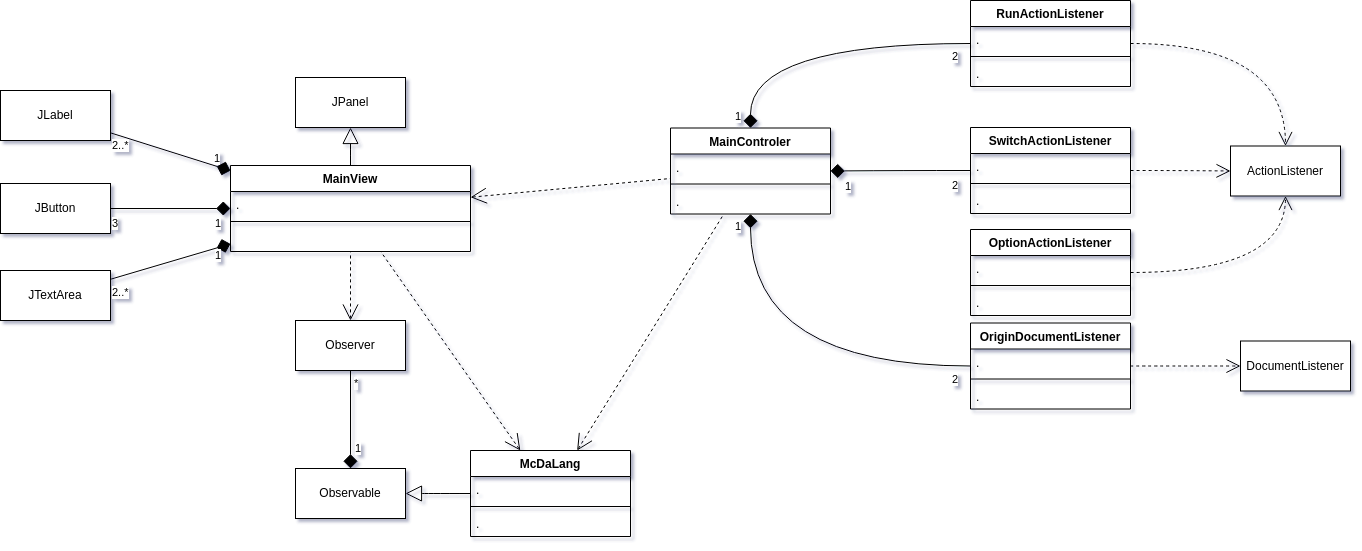

The diagram above was exported from draw.io. Its source (the exported page's mxGraphModel, read from the mxfile embedded in the PNG):
<mxGraphModel dx="2267" dy="1405" grid="1" gridSize="10" guides="1" tooltips="1" connect="1" arrows="1" fold="1" page="1" pageScale="1" pageWidth="827" pageHeight="1169" math="0" shadow="0">
  <root>
    <mxCell id="0" />
    <mxCell id="1" parent="0" />
    <mxCell id="2" value="MainView" style="swimlane;fontStyle=1;align=center;verticalAlign=top;childLayout=stackLayout;horizontal=1;startSize=26;horizontalStack=0;resizeParent=1;resizeParentMax=0;resizeLast=0;collapsible=1;marginBottom=0;whiteSpace=wrap;html=1;" vertex="1" parent="1">
      <mxGeometry x="400" y="165" width="240" height="86" as="geometry" />
    </mxCell>
    <mxCell id="3" value="." style="text;strokeColor=none;fillColor=none;align=left;verticalAlign=top;spacingLeft=4;spacingRight=4;overflow=hidden;rotatable=0;points=[[0,0.5],[1,0.5]];portConstraint=eastwest;whiteSpace=wrap;html=1;" vertex="1" parent="2">
      <mxGeometry y="26" width="240" height="26" as="geometry" />
    </mxCell>
    <mxCell id="4" value="" style="line;strokeWidth=1;fillColor=none;align=left;verticalAlign=middle;spacingTop=-1;spacingLeft=3;spacingRight=3;rotatable=0;labelPosition=right;points=[];portConstraint=eastwest;strokeColor=inherit;" vertex="1" parent="2">
      <mxGeometry y="52" width="240" height="8" as="geometry" />
    </mxCell>
    <mxCell id="5" style="text;strokeColor=none;fillColor=none;align=left;verticalAlign=top;spacingLeft=4;spacingRight=4;overflow=hidden;rotatable=0;points=[[0,0.5],[1,0.5]];portConstraint=eastwest;whiteSpace=wrap;html=1;" vertex="1" parent="2">
      <mxGeometry y="60" width="240" height="26" as="geometry" />
    </mxCell>
    <mxCell id="6" value="JLabel" style="html=1;whiteSpace=wrap;" vertex="1" parent="1">
      <mxGeometry x="170" y="90" width="110" height="50" as="geometry" />
    </mxCell>
    <mxCell id="7" value="JTextArea" style="html=1;whiteSpace=wrap;" vertex="1" parent="1">
      <mxGeometry x="170" y="270" width="110" height="50" as="geometry" />
    </mxCell>
    <mxCell id="8" value="JButton" style="html=1;whiteSpace=wrap;" vertex="1" parent="1">
      <mxGeometry x="170" y="183" width="110" height="50" as="geometry" />
    </mxCell>
    <mxCell id="9" value="MainControler" style="swimlane;fontStyle=1;align=center;verticalAlign=top;childLayout=stackLayout;horizontal=1;startSize=26;horizontalStack=0;resizeParent=1;resizeParentMax=0;resizeLast=0;collapsible=1;marginBottom=0;whiteSpace=wrap;html=1;" vertex="1" parent="1">
      <mxGeometry x="840" y="127.5" width="160" height="86" as="geometry" />
    </mxCell>
    <mxCell id="10" value="." style="text;strokeColor=none;fillColor=none;align=left;verticalAlign=top;spacingLeft=4;spacingRight=4;overflow=hidden;rotatable=0;points=[[0,0.5],[1,0.5]];portConstraint=eastwest;whiteSpace=wrap;html=1;" vertex="1" parent="9">
      <mxGeometry y="26" width="160" height="26" as="geometry" />
    </mxCell>
    <mxCell id="11" value="" style="line;strokeWidth=1;fillColor=none;align=left;verticalAlign=middle;spacingTop=-1;spacingLeft=3;spacingRight=3;rotatable=0;labelPosition=right;points=[];portConstraint=eastwest;strokeColor=inherit;" vertex="1" parent="9">
      <mxGeometry y="52" width="160" height="8" as="geometry" />
    </mxCell>
    <mxCell id="12" value="." style="text;strokeColor=none;fillColor=none;align=left;verticalAlign=top;spacingLeft=4;spacingRight=4;overflow=hidden;rotatable=0;points=[[0,0.5],[1,0.5]];portConstraint=eastwest;whiteSpace=wrap;html=1;" vertex="1" parent="9">
      <mxGeometry y="60" width="160" height="26" as="geometry" />
    </mxCell>
    <mxCell id="13" value="RunActionListener" style="swimlane;fontStyle=1;align=center;verticalAlign=top;childLayout=stackLayout;horizontal=1;startSize=26;horizontalStack=0;resizeParent=1;resizeParentMax=0;resizeLast=0;collapsible=1;marginBottom=0;whiteSpace=wrap;html=1;" vertex="1" parent="1">
      <mxGeometry x="1140" width="160" height="86" as="geometry" />
    </mxCell>
    <mxCell id="14" value="." style="text;strokeColor=none;fillColor=none;align=left;verticalAlign=top;spacingLeft=4;spacingRight=4;overflow=hidden;rotatable=0;points=[[0,0.5],[1,0.5]];portConstraint=eastwest;whiteSpace=wrap;html=1;" vertex="1" parent="13">
      <mxGeometry y="26" width="160" height="26" as="geometry" />
    </mxCell>
    <mxCell id="15" value="" style="line;strokeWidth=1;fillColor=none;align=left;verticalAlign=middle;spacingTop=-1;spacingLeft=3;spacingRight=3;rotatable=0;labelPosition=right;points=[];portConstraint=eastwest;strokeColor=inherit;" vertex="1" parent="13">
      <mxGeometry y="52" width="160" height="8" as="geometry" />
    </mxCell>
    <mxCell id="16" value="." style="text;strokeColor=none;fillColor=none;align=left;verticalAlign=top;spacingLeft=4;spacingRight=4;overflow=hidden;rotatable=0;points=[[0,0.5],[1,0.5]];portConstraint=eastwest;whiteSpace=wrap;html=1;" vertex="1" parent="13">
      <mxGeometry y="60" width="160" height="26" as="geometry" />
    </mxCell>
    <mxCell id="17" value="SwitchActionListener" style="swimlane;fontStyle=1;align=center;verticalAlign=top;childLayout=stackLayout;horizontal=1;startSize=26;horizontalStack=0;resizeParent=1;resizeParentMax=0;resizeLast=0;collapsible=1;marginBottom=0;whiteSpace=wrap;html=1;" vertex="1" parent="1">
      <mxGeometry x="1140" y="127" width="160" height="86" as="geometry" />
    </mxCell>
    <mxCell id="18" value="." style="text;strokeColor=none;fillColor=none;align=left;verticalAlign=top;spacingLeft=4;spacingRight=4;overflow=hidden;rotatable=0;points=[[0,0.5],[1,0.5]];portConstraint=eastwest;whiteSpace=wrap;html=1;" vertex="1" parent="17">
      <mxGeometry y="26" width="160" height="26" as="geometry" />
    </mxCell>
    <mxCell id="19" value="" style="line;strokeWidth=1;fillColor=none;align=left;verticalAlign=middle;spacingTop=-1;spacingLeft=3;spacingRight=3;rotatable=0;labelPosition=right;points=[];portConstraint=eastwest;strokeColor=inherit;" vertex="1" parent="17">
      <mxGeometry y="52" width="160" height="8" as="geometry" />
    </mxCell>
    <mxCell id="20" value="." style="text;strokeColor=none;fillColor=none;align=left;verticalAlign=top;spacingLeft=4;spacingRight=4;overflow=hidden;rotatable=0;points=[[0,0.5],[1,0.5]];portConstraint=eastwest;whiteSpace=wrap;html=1;" vertex="1" parent="17">
      <mxGeometry y="60" width="160" height="26" as="geometry" />
    </mxCell>
    <mxCell id="21" value="OriginDocumentListener" style="swimlane;fontStyle=1;align=center;verticalAlign=top;childLayout=stackLayout;horizontal=1;startSize=26;horizontalStack=0;resizeParent=1;resizeParentMax=0;resizeLast=0;collapsible=1;marginBottom=0;whiteSpace=wrap;html=1;" vertex="1" parent="1">
      <mxGeometry x="1140" y="322.5" width="160" height="86" as="geometry" />
    </mxCell>
    <mxCell id="22" value="." style="text;strokeColor=none;fillColor=none;align=left;verticalAlign=top;spacingLeft=4;spacingRight=4;overflow=hidden;rotatable=0;points=[[0,0.5],[1,0.5]];portConstraint=eastwest;whiteSpace=wrap;html=1;" vertex="1" parent="21">
      <mxGeometry y="26" width="160" height="26" as="geometry" />
    </mxCell>
    <mxCell id="23" value="" style="line;strokeWidth=1;fillColor=none;align=left;verticalAlign=middle;spacingTop=-1;spacingLeft=3;spacingRight=3;rotatable=0;labelPosition=right;points=[];portConstraint=eastwest;strokeColor=inherit;" vertex="1" parent="21">
      <mxGeometry y="52" width="160" height="8" as="geometry" />
    </mxCell>
    <mxCell id="24" value="." style="text;strokeColor=none;fillColor=none;align=left;verticalAlign=top;spacingLeft=4;spacingRight=4;overflow=hidden;rotatable=0;points=[[0,0.5],[1,0.5]];portConstraint=eastwest;whiteSpace=wrap;html=1;" vertex="1" parent="21">
      <mxGeometry y="60" width="160" height="26" as="geometry" />
    </mxCell>
    <mxCell id="25" value="ActionListener" style="html=1;whiteSpace=wrap;" vertex="1" parent="1">
      <mxGeometry x="1400" y="145.5" width="110" height="50" as="geometry" />
    </mxCell>
    <mxCell id="26" value="DocumentListener" style="html=1;whiteSpace=wrap;" vertex="1" parent="1">
      <mxGeometry x="1410" y="340.5" width="110" height="50" as="geometry" />
    </mxCell>
    <mxCell id="27" value="" style="endArrow=diamond;html=1;endSize=12;startArrow=none;startSize=14;startFill=0;rounded=0;endFill=1;" edge="1" source="6" target="2" parent="1">
      <mxGeometry relative="1" as="geometry">
        <mxPoint x="370" y="300" as="sourcePoint" />
        <mxPoint x="530" y="300" as="targetPoint" />
      </mxGeometry>
    </mxCell>
    <mxCell id="28" value="2..*" style="edgeLabel;resizable=0;html=1;align=left;verticalAlign=top;" connectable="0" vertex="1" parent="27">
      <mxGeometry x="-1" relative="1" as="geometry" />
    </mxCell>
    <mxCell id="29" value="1" style="edgeLabel;resizable=0;html=1;align=right;verticalAlign=top;" connectable="0" vertex="1" parent="27">
      <mxGeometry x="1" relative="1" as="geometry">
        <mxPoint x="-10" y="-25" as="offset" />
      </mxGeometry>
    </mxCell>
    <mxCell id="30" value="" style="endArrow=diamond;html=1;endSize=12;startArrow=none;startSize=14;startFill=0;rounded=0;endFill=1;" edge="1" source="8" target="2" parent="1">
      <mxGeometry relative="1" as="geometry">
        <mxPoint x="290" y="125" as="sourcePoint" />
        <mxPoint x="530" y="175" as="targetPoint" />
      </mxGeometry>
    </mxCell>
    <mxCell id="31" value="3" style="edgeLabel;resizable=0;html=1;align=left;verticalAlign=top;" connectable="0" vertex="1" parent="30">
      <mxGeometry x="-1" relative="1" as="geometry">
        <mxPoint y="2" as="offset" />
      </mxGeometry>
    </mxCell>
    <mxCell id="32" value="1" style="edgeLabel;resizable=0;html=1;align=right;verticalAlign=top;" connectable="0" vertex="1" parent="30">
      <mxGeometry x="1" relative="1" as="geometry">
        <mxPoint x="-10" y="2" as="offset" />
      </mxGeometry>
    </mxCell>
    <mxCell id="33" value="" style="endArrow=diamond;html=1;endSize=12;startArrow=none;startSize=14;startFill=0;rounded=0;endFill=1;" edge="1" source="7" target="2" parent="1">
      <mxGeometry relative="1" as="geometry">
        <mxPoint x="290" y="125" as="sourcePoint" />
        <mxPoint x="530" y="175" as="targetPoint" />
      </mxGeometry>
    </mxCell>
    <mxCell id="34" value="2..*" style="edgeLabel;resizable=0;html=1;align=left;verticalAlign=top;" connectable="0" vertex="1" parent="33">
      <mxGeometry x="-1" relative="1" as="geometry" />
    </mxCell>
    <mxCell id="35" value="1" style="edgeLabel;resizable=0;html=1;align=right;verticalAlign=top;" connectable="0" vertex="1" parent="33">
      <mxGeometry x="1" relative="1" as="geometry">
        <mxPoint x="-10" y="-1" as="offset" />
      </mxGeometry>
    </mxCell>
    <mxCell id="36" value="" style="endArrow=diamond;html=1;endSize=12;startArrow=none;startSize=14;startFill=0;rounded=0;endFill=1;edgeStyle=orthogonalEdgeStyle;curved=1;" edge="1" source="13" target="9" parent="1">
      <mxGeometry relative="1" as="geometry">
        <mxPoint x="420" y="87.5" as="sourcePoint" />
        <mxPoint x="660" y="137.5" as="targetPoint" />
      </mxGeometry>
    </mxCell>
    <mxCell id="37" value="2" style="edgeLabel;resizable=0;html=1;align=left;verticalAlign=top;" connectable="0" vertex="1" parent="36">
      <mxGeometry x="-1" relative="1" as="geometry">
        <mxPoint x="-20" as="offset" />
      </mxGeometry>
    </mxCell>
    <mxCell id="38" value="1" style="edgeLabel;resizable=0;html=1;align=right;verticalAlign=top;" connectable="0" vertex="1" parent="36">
      <mxGeometry x="1" relative="1" as="geometry">
        <mxPoint x="-10" y="-25" as="offset" />
      </mxGeometry>
    </mxCell>
    <mxCell id="39" value="" style="endArrow=diamond;html=1;endSize=12;startArrow=none;startSize=14;startFill=0;rounded=0;endFill=1;edgeStyle=orthogonalEdgeStyle;curved=1;" edge="1" source="17" target="9" parent="1">
      <mxGeometry relative="1" as="geometry">
        <mxPoint x="1180" y="108.5" as="sourcePoint" />
        <mxPoint x="1010" y="180.5" as="targetPoint" />
      </mxGeometry>
    </mxCell>
    <mxCell id="40" value="2" style="edgeLabel;resizable=0;html=1;align=left;verticalAlign=top;" connectable="0" vertex="1" parent="39">
      <mxGeometry x="-1" relative="1" as="geometry">
        <mxPoint x="-20" y="2" as="offset" />
      </mxGeometry>
    </mxCell>
    <mxCell id="41" value="1" style="edgeLabel;resizable=0;html=1;align=right;verticalAlign=top;" connectable="0" vertex="1" parent="39">
      <mxGeometry x="1" relative="1" as="geometry">
        <mxPoint x="20" y="2" as="offset" />
      </mxGeometry>
    </mxCell>
    <mxCell id="42" value="" style="endArrow=diamond;html=1;endSize=12;startArrow=none;startSize=14;startFill=0;rounded=0;endFill=1;edgeStyle=orthogonalEdgeStyle;curved=1;" edge="1" source="21" target="9" parent="1">
      <mxGeometry relative="1" as="geometry">
        <mxPoint x="1180" y="235.5" as="sourcePoint" />
        <mxPoint x="1010" y="180.5" as="targetPoint" />
      </mxGeometry>
    </mxCell>
    <mxCell id="43" value="2" style="edgeLabel;resizable=0;html=1;align=left;verticalAlign=top;" connectable="0" vertex="1" parent="42">
      <mxGeometry x="-1" relative="1" as="geometry">
        <mxPoint x="-20" as="offset" />
      </mxGeometry>
    </mxCell>
    <mxCell id="44" value="1" style="edgeLabel;resizable=0;html=1;align=right;verticalAlign=top;" connectable="0" vertex="1" parent="42">
      <mxGeometry x="1" relative="1" as="geometry">
        <mxPoint x="-10" y="-1" as="offset" />
      </mxGeometry>
    </mxCell>
    <mxCell id="45" value="" style="endArrow=open;html=1;endSize=12;startArrow=none;startSize=14;startFill=0;rounded=0;endFill=0;edgeStyle=orthogonalEdgeStyle;curved=1;dashed=1;" edge="1" source="13" target="25" parent="1">
      <mxGeometry relative="1" as="geometry">
        <mxPoint x="1150" y="52.5" as="sourcePoint" />
        <mxPoint x="930" y="137.5" as="targetPoint" />
      </mxGeometry>
    </mxCell>
    <mxCell id="46" value="" style="endArrow=open;html=1;endSize=12;startArrow=none;startSize=14;startFill=0;rounded=0;endFill=0;edgeStyle=orthogonalEdgeStyle;curved=1;dashed=1;" edge="1" source="17" target="25" parent="1">
      <mxGeometry relative="1" as="geometry">
        <mxPoint x="1310" y="52.5" as="sourcePoint" />
        <mxPoint x="1465" y="151.5" as="targetPoint" />
      </mxGeometry>
    </mxCell>
    <mxCell id="47" value="" style="endArrow=open;html=1;endSize=12;startArrow=none;startSize=14;startFill=0;rounded=0;endFill=0;edgeStyle=orthogonalEdgeStyle;curved=1;dashed=1;" edge="1" source="21" target="26" parent="1">
      <mxGeometry relative="1" as="geometry">
        <mxPoint x="1310" y="180.5" as="sourcePoint" />
        <mxPoint x="1410" y="176.5" as="targetPoint" />
      </mxGeometry>
    </mxCell>
    <mxCell id="48" value="OptionActionListener" style="swimlane;fontStyle=1;align=center;verticalAlign=top;childLayout=stackLayout;horizontal=1;startSize=26;horizontalStack=0;resizeParent=1;resizeParentMax=0;resizeLast=0;collapsible=1;marginBottom=0;whiteSpace=wrap;html=1;" vertex="1" parent="1">
      <mxGeometry x="1140" y="229" width="160" height="86" as="geometry" />
    </mxCell>
    <mxCell id="49" value="." style="text;strokeColor=none;fillColor=none;align=left;verticalAlign=top;spacingLeft=4;spacingRight=4;overflow=hidden;rotatable=0;points=[[0,0.5],[1,0.5]];portConstraint=eastwest;whiteSpace=wrap;html=1;" vertex="1" parent="48">
      <mxGeometry y="26" width="160" height="26" as="geometry" />
    </mxCell>
    <mxCell id="50" value="" style="line;strokeWidth=1;fillColor=none;align=left;verticalAlign=middle;spacingTop=-1;spacingLeft=3;spacingRight=3;rotatable=0;labelPosition=right;points=[];portConstraint=eastwest;strokeColor=inherit;" vertex="1" parent="48">
      <mxGeometry y="52" width="160" height="8" as="geometry" />
    </mxCell>
    <mxCell id="51" value="." style="text;strokeColor=none;fillColor=none;align=left;verticalAlign=top;spacingLeft=4;spacingRight=4;overflow=hidden;rotatable=0;points=[[0,0.5],[1,0.5]];portConstraint=eastwest;whiteSpace=wrap;html=1;" vertex="1" parent="48">
      <mxGeometry y="60" width="160" height="26" as="geometry" />
    </mxCell>
    <mxCell id="52" value="JPanel" style="html=1;whiteSpace=wrap;" vertex="1" parent="1">
      <mxGeometry x="465" y="77" width="110" height="50" as="geometry" />
    </mxCell>
    <mxCell id="53" value="" style="endArrow=none;html=1;endSize=12;startArrow=block;startSize=14;startFill=0;rounded=0;endFill=1;edgeStyle=orthogonalEdgeStyle;curved=1;" edge="1" source="52" target="2" parent="1">
      <mxGeometry relative="1" as="geometry">
        <mxPoint x="300" y="456.5172413793107" as="sourcePoint" />
        <mxPoint x="540" y="330" as="targetPoint" />
      </mxGeometry>
    </mxCell>
    <mxCell id="54" value="" style="endArrow=open;html=1;endSize=12;startArrow=none;startSize=14;startFill=0;rounded=0;endFill=0;edgeStyle=orthogonalEdgeStyle;curved=1;dashed=1;" edge="1" source="48" target="25" parent="1">
      <mxGeometry relative="1" as="geometry">
        <mxPoint x="1310" y="179.5" as="sourcePoint" />
        <mxPoint x="1410" y="180.5" as="targetPoint" />
      </mxGeometry>
    </mxCell>
    <mxCell id="55" value="McDaLang" style="swimlane;fontStyle=1;align=center;verticalAlign=top;childLayout=stackLayout;horizontal=1;startSize=26;horizontalStack=0;resizeParent=1;resizeParentMax=0;resizeLast=0;collapsible=1;marginBottom=0;whiteSpace=wrap;html=1;" vertex="1" parent="1">
      <mxGeometry x="640" y="450" width="160" height="86" as="geometry" />
    </mxCell>
    <mxCell id="56" value="." style="text;strokeColor=none;fillColor=none;align=left;verticalAlign=top;spacingLeft=4;spacingRight=4;overflow=hidden;rotatable=0;points=[[0,0.5],[1,0.5]];portConstraint=eastwest;whiteSpace=wrap;html=1;" vertex="1" parent="55">
      <mxGeometry y="26" width="160" height="26" as="geometry" />
    </mxCell>
    <mxCell id="57" value="" style="line;strokeWidth=1;fillColor=none;align=left;verticalAlign=middle;spacingTop=-1;spacingLeft=3;spacingRight=3;rotatable=0;labelPosition=right;points=[];portConstraint=eastwest;strokeColor=inherit;" vertex="1" parent="55">
      <mxGeometry y="52" width="160" height="8" as="geometry" />
    </mxCell>
    <mxCell id="58" value="." style="text;strokeColor=none;fillColor=none;align=left;verticalAlign=top;spacingLeft=4;spacingRight=4;overflow=hidden;rotatable=0;points=[[0,0.5],[1,0.5]];portConstraint=eastwest;whiteSpace=wrap;html=1;" vertex="1" parent="55">
      <mxGeometry y="60" width="160" height="26" as="geometry" />
    </mxCell>
    <mxCell id="59" value="Observer" style="html=1;whiteSpace=wrap;" vertex="1" parent="1">
      <mxGeometry x="465" y="320" width="110" height="50" as="geometry" />
    </mxCell>
    <mxCell id="60" value="" style="endArrow=none;html=1;endSize=12;startArrow=open;startSize=14;startFill=0;rounded=0;endFill=1;edgeStyle=orthogonalEdgeStyle;curved=1;dashed=1;" edge="1" source="59" target="2" parent="1">
      <mxGeometry relative="1" as="geometry">
        <mxPoint x="435" y="110" as="sourcePoint" />
        <mxPoint x="530" y="175" as="targetPoint" />
      </mxGeometry>
    </mxCell>
    <mxCell id="61" value="Observable" style="html=1;whiteSpace=wrap;" vertex="1" parent="1">
      <mxGeometry x="465" y="468" width="110" height="50" as="geometry" />
    </mxCell>
    <mxCell id="62" value="" style="endArrow=none;html=1;endSize=12;startArrow=block;startSize=14;startFill=0;rounded=0;endFill=1;edgeStyle=orthogonalEdgeStyle;curved=1;" edge="1" source="61" target="55" parent="1">
      <mxGeometry relative="1" as="geometry">
        <mxPoint x="435" y="60" as="sourcePoint" />
        <mxPoint x="530" y="175" as="targetPoint" />
      </mxGeometry>
    </mxCell>
    <mxCell id="63" value="" style="endArrow=diamond;html=1;endSize=12;startArrow=none;startSize=14;startFill=0;rounded=0;endFill=1;" edge="1" source="59" target="61" parent="1">
      <mxGeometry relative="1" as="geometry">
        <mxPoint x="290" y="289" as="sourcePoint" />
        <mxPoint x="410" y="253" as="targetPoint" />
      </mxGeometry>
    </mxCell>
    <mxCell id="64" value="*" style="edgeLabel;resizable=0;html=1;align=left;verticalAlign=top;" connectable="0" vertex="1" parent="63">
      <mxGeometry x="-1" relative="1" as="geometry">
        <mxPoint x="2" as="offset" />
      </mxGeometry>
    </mxCell>
    <mxCell id="65" value="1" style="edgeLabel;resizable=0;html=1;align=right;verticalAlign=top;" connectable="0" vertex="1" parent="63">
      <mxGeometry x="1" relative="1" as="geometry">
        <mxPoint x="10" y="-33" as="offset" />
      </mxGeometry>
    </mxCell>
    <mxCell id="66" value="" style="endArrow=none;html=1;endSize=12;startArrow=open;startSize=14;startFill=0;rounded=0;endFill=1;dashed=1;" edge="1" source="55" target="2" parent="1">
      <mxGeometry relative="1" as="geometry">
        <mxPoint x="730" y="380" as="sourcePoint" />
        <mxPoint x="730" y="460" as="targetPoint" />
      </mxGeometry>
    </mxCell>
    <mxCell id="67" value="" style="endArrow=none;html=1;endSize=12;startArrow=open;startSize=14;startFill=0;rounded=0;endFill=1;dashed=1;" edge="1" source="55" target="9" parent="1">
      <mxGeometry relative="1" as="geometry">
        <mxPoint x="700" y="460" as="sourcePoint" />
        <mxPoint x="560" y="261" as="targetPoint" />
      </mxGeometry>
    </mxCell>
    <mxCell id="68" value="" style="endArrow=none;html=1;endSize=12;startArrow=open;startSize=14;startFill=0;rounded=0;endFill=1;dashed=1;" edge="1" source="2" target="9" parent="1">
      <mxGeometry relative="1" as="geometry">
        <mxPoint x="700" y="460" as="sourcePoint" />
        <mxPoint x="560" y="261" as="targetPoint" />
      </mxGeometry>
    </mxCell>
  </root>
</mxGraphModel>